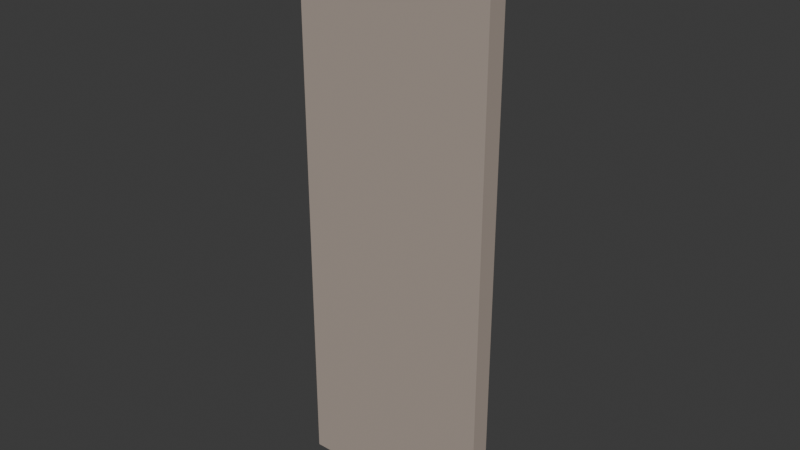 # Source: PAREDE_ESPELHO_CORREDOR_v01.blend  (saved by Blender 4.2.66; exported with 4.5.12 LTS)
import bpy
from mathutils import Matrix  # noqa: F401  (used for matrix-valued properties, if any)

bpy.ops.wm.read_factory_settings(use_empty=True)
scene = bpy.context.scene
scene.name = 'Scene'

# ---- collections
col_parede_espelho_corredor_v01 = bpy.data.collections.new('PAREDE_ESPELHO_CORREDOR_v01'); scene.collection.children.link(col_parede_espelho_corredor_v01)

# ---- materials (node trees are filled in below, after node groups)
mat_polyroom_pbr = bpy.data.materials.new('Polyroom_PBR')

# ---- material node trees
mat_polyroom_pbr.use_nodes = True; mat_polyroom_pbr.node_tree.nodes.clear()
_N = mat_polyroom_pbr.node_tree.nodes; _L = mat_polyroom_pbr.node_tree.links
n0 = _N.new('ShaderNodeOutputMaterial'); n0.name = 'Material Output'; n0.location = (300, 0)
n1 = _N.new('ShaderNodeBsdfPrincipled'); n1.name = 'Principled BSDF'; n1.location = (0, 0)
n1.inputs[2].default_value = 0.8
n2 = _N.new('ShaderNodeVertexColor'); n2.name = 'Color Attribute'; n2.location = (-300, 0)
n2.layer_name = 'Color'
_L.new(n2.outputs[0], n1.inputs[0])
_L.new(n1.outputs[0], n0.inputs[0])
n0.is_active_output = True

# ---- world
world_world = bpy.data.worlds.new('World'); scene.world = world_world
world_world.use_nodes = True; world_world.node_tree.nodes.clear()
_N = world_world.node_tree.nodes; _L = world_world.node_tree.links
n0 = _N.new('ShaderNodeOutputWorld'); n0.name = 'World Output'; n0.location = (300, 300)
n1 = _N.new('ShaderNodeBackground'); n1.name = 'Background'; n1.location = (10, 300)
n1.inputs[0].default_value = (0.05088, 0.05088, 0.05088, 1.0)
_L.new(n1.outputs[0], n0.inputs[0])
n0.is_active_output = True
world_world.color = (0.05088, 0.05088, 0.05088)
world_world.sun_shadow_jitter_overblur = 0.0

# ---- meshes
me_parede_espelho_corredor_v01_mesh = bpy.data.meshes.new('PAREDE_ESPELHO_CORREDOR_v01_Mesh')
me_parede_espelho_corredor_v01_mesh.from_pydata([(-0.25, -0.03733, 0.0), (-0.25, -0.03733, 1.4), (-0.25, 0.01267, 0.0), (-0.25, 0.01267, 1.4), (0.25, -0.03733, 0.0), (0.25, -0.03733, 1.4), (0.25, 0.01267, 0.0), (0.25, 0.01267, 1.4), (-0.2, -0.03583, 0.05), (-0.2, -0.03583, 1.35), (-0.2, 0.01917, 0.05), (-0.2, 0.01917, 1.35), (0.2, -0.03583, 0.05), (0.2, -0.03583, 1.35), (0.2, 0.01917, 0.05), (0.2, 0.01917, 1.35), (-0.27, -0.03733, 1.395), (-0.27, -0.03733, 1.445), (-0.27, 0.03267, 1.395), (-0.27, 0.03267, 1.445), (0.27, -0.03733, 1.395), (0.27, -0.03733, 1.445), (0.27, 0.03267, 1.395), (0.27, 0.03267, 1.445), (0.0, 0.01267, 0.76), (0.0, 0.002667, 0.76), (0.03, 0.01267, 0.752), (0.03, 0.002667, 0.752), (0.05196, 0.01267, 0.73), (0.05196, 0.002667, 0.73), (0.06, 0.01267, 0.7), (0.06, 0.002667, 0.7), (0.05196, 0.01267, 0.67), (0.05196, 0.002667, 0.67), (0.03, 0.01267, 0.648), (0.03, 0.002667, 0.648), (0.0, 0.01267, 0.64), (0.0, 0.002667, 0.64), (-0.03, 0.01267, 0.648), (-0.03, 0.002667, 0.648), (-0.05196, 0.01267, 0.67), (-0.05196, 0.002667, 0.67), (-0.06, 0.01267, 0.7), (-0.06, 0.002667, 0.7), (-0.05196, 0.01267, 0.73), (-0.05196, 0.002667, 0.73), (-0.03, 0.01267, 0.752), (-0.03, 0.002667, 0.752)], [], [(0, 1, 3, 2), (2, 3, 7, 6), (6, 7, 5, 4), (4, 5, 1, 0), (2, 6, 4, 0), (7, 3, 1, 5), (8, 9, 11, 10), (10, 11, 15, 14), (14, 15, 13, 12), (12, 13, 9, 8), (10, 14, 12, 8), (15, 11, 9, 13), (16, 17, 19, 18), (18, 19, 23, 22), (22, 23, 21, 20), (20, 21, 17, 16), (18, 22, 20, 16), (23, 19, 17, 21), (24, 25, 27, 26), (26, 27, 29, 28), (28, 29, 31, 30), (30, 31, 33, 32), (32, 33, 35, 34), (34, 35, 37, 36), (36, 37, 39, 38), (38, 39, 41, 40), (40, 41, 43, 42), (42, 43, 45, 44), (27, 25, 47, 45, 43, 41, 39, 37, 35, 33, 31, 29), (44, 45, 47, 46), (46, 47, 25, 24), (24, 26, 28, 30, 32, 34, 36, 38, 40, 42, 44, 46)])
_uv = me_parede_espelho_corredor_v01_mesh.uv_layers.new(name='UVMap')
_uv.uv.foreach_set('vector', [0.8666, 0.6415, 0.8666, 0.005428, 0.8893, 0.005428, 0.8893, 0.6415, 0.005428, 0.6415, 0.005428, 0.005428, 0.2326, 0.005428, 0.2326, 0.6415, 0.9002, 0.6415, 0.9002, 0.005428, 0.9229, 0.005428, 0.9229, 0.6415, 0.2434, 0.6415, 0.2434, 0.005428, 0.4706, 0.005428, 0.4706, 0.6415, 0.6566, 0.6069, 0.6566, 0.834, 0.6339, 0.834, 0.6339, 0.6069, 0.6902, 0.6069, 0.6902, 0.834, 0.6675, 0.834, 0.6675, 0.6069, 0.9337, 0.596, 0.9337, 0.005428, 0.9587, 0.005428, 0.9587, 0.596, 0.4814, 0.596, 0.4814, 0.005428, 0.6632, 0.005428, 0.6632, 0.596, 0.9696, 0.596, 0.9696, 0.005428, 0.9946, 0.005428, 0.9946, 0.596, 0.674, 0.596, 0.674, 0.005428, 0.8557, 0.005428, 0.8557, 0.596, 0.726, 0.6069, 0.726, 0.7886, 0.701, 0.7886, 0.701, 0.6069, 0.7619, 0.6069, 0.7619, 0.7886, 0.7369, 0.7886, 0.7369, 0.6069, 0.1552, 0.6841, 0.1325, 0.6841, 0.1325, 0.6523, 0.1552, 0.6523, 0.5895, 0.8522, 0.5668, 0.8522, 0.5668, 0.6069, 0.5895, 0.6069, 0.1887, 0.6841, 0.166, 0.6841, 0.166, 0.6523, 0.1887, 0.6523, 0.623, 0.8522, 0.6003, 0.8522, 0.6003, 0.6069, 0.623, 0.6069, 0.5132, 0.6069, 0.5132, 0.8522, 0.4814, 0.8522, 0.4814, 0.6069, 0.5559, 0.6069, 0.5559, 0.8522, 0.5241, 0.8522, 0.5241, 0.6069, 0.1996, 0.6759, 0.2041, 0.6759, 0.2041, 0.6895, 0.1996, 0.6895, 0.1996, 0.6895, 0.2041, 0.6895, 0.2041, 0.6995, 0.1996, 0.6995, 0.2434, 0.6523, 0.248, 0.6523, 0.248, 0.6659, 0.2434, 0.6659, 0.2434, 0.6659, 0.248, 0.6659, 0.248, 0.6796, 0.2434, 0.6796, 0.2195, 0.6995, 0.215, 0.6995, 0.215, 0.6895, 0.2195, 0.6895, 0.2195, 0.6895, 0.215, 0.6895, 0.215, 0.6759, 0.2195, 0.6759, 0.2195, 0.6759, 0.215, 0.6759, 0.215, 0.6623, 0.2195, 0.6623, 0.2195, 0.6623, 0.215, 0.6623, 0.215, 0.6523, 0.2195, 0.6523, 0.2634, 0.6796, 0.2588, 0.6796, 0.2588, 0.6659, 0.2634, 0.6659, 0.2634, 0.6659, 0.2588, 0.6659, 0.2588, 0.6523, 0.2634, 0.6523, 0.0247, 0.6523, 0.03881, 0.6523, 0.05103, 0.6594, 0.05809, 0.6716, 0.05809, 0.6857, 0.05103, 0.6979, 0.03881, 0.705, 0.0247, 0.705, 0.01248, 0.6979, 0.005428, 0.6857, 0.005428, 0.6716, 0.01248, 0.6594, 0.1996, 0.6523, 0.2041, 0.6523, 0.2041, 0.6623, 0.1996, 0.6623, 0.1996, 0.6623, 0.2041, 0.6623, 0.2041, 0.6759, 0.1996, 0.6759, 0.1023, 0.6523, 0.1145, 0.6594, 0.1216, 0.6716, 0.1216, 0.6857, 0.1145, 0.6979, 0.1023, 0.705, 0.08822, 0.705, 0.076, 0.6979, 0.06894, 0.6857, 0.06894, 0.6716, 0.076, 0.6594, 0.08822, 0.6523])
_ca = me_parede_espelho_corredor_v01_mesh.color_attributes.new('Color', 'FLOAT_COLOR', 'POINT')
_ca.data.foreach_set('color', [0.42, 0.35, 0.3, 1.0, 0.42, 0.35, 0.3, 1.0, 0.42, 0.35, 0.3, 1.0, 0.42, 0.35, 0.3, 1.0, 0.42, 0.35, 0.3, 1.0, 0.42, 0.35, 0.3, 1.0, 0.42, 0.35, 0.3, 1.0, 0.42, 0.35, 0.3, 1.0, 0.75, 0.82, 0.85, 1.0, 0.75, 0.82, 0.85, 1.0, 0.75, 0.82, 0.85, 1.0, 0.75, 0.82, 0.85, 1.0, 0.75, 0.82, 0.85, 1.0, 0.75, 0.82, 0.85, 1.0, 0.75, 0.82, 0.85, 1.0, 0.75, 0.82, 0.85, 1.0, 0.3, 0.3, 0.33, 1.0, 0.3, 0.3, 0.33, 1.0, 0.3, 0.3, 0.33, 1.0, 0.3, 0.3, 0.33, 1.0, 0.3, 0.3, 0.33, 1.0, 0.3, 0.3, 0.33, 1.0, 0.3, 0.3, 0.33, 1.0, 0.3, 0.3, 0.33, 1.0, 0.9, 0.9, 0.92, 1.0, 0.9, 0.9, 0.92, 1.0, 0.9, 0.9, 0.92, 1.0, 0.9, 0.9, 0.92, 1.0, 0.9, 0.9, 0.92, 1.0, 0.9, 0.9, 0.92, 1.0, 0.9, 0.9, 0.92, 1.0, 0.9, 0.9, 0.92, 1.0, 0.9, 0.9, 0.92, 1.0, 0.9, 0.9, 0.92, 1.0, 0.9, 0.9, 0.92, 1.0, 0.9, 0.9, 0.92, 1.0, 0.9, 0.9, 0.92, 1.0, 0.9, 0.9, 0.92, 1.0, 0.9, 0.9, 0.92, 1.0, 0.9, 0.9, 0.92, 1.0, 0.9, 0.9, 0.92, 1.0, 0.9, 0.9, 0.92, 1.0, 0.9, 0.9, 0.92, 1.0, 0.9, 0.9, 0.92, 1.0, 0.9, 0.9, 0.92, 1.0, 0.9, 0.9, 0.92, 1.0, 0.9, 0.9, 0.92, 1.0, 0.9, 0.9, 0.92, 1.0])
me_parede_espelho_corredor_v01_mesh.materials.append(mat_polyroom_pbr)
me_parede_espelho_corredor_v01_mesh.update()

# ---- objects
ob_parede_espelho_corredor_v01 = bpy.data.objects.new('PAREDE_ESPELHO_CORREDOR_v01', me_parede_espelho_corredor_v01_mesh)

# ---- transforms, parenting, visibility, modifiers, constraints
ob_parede_espelho_corredor_v01.location = (0.0, 0.0, 0.0)

# ---- collection membership
col_parede_espelho_corredor_v01.objects.link(ob_parede_espelho_corredor_v01)

# ---- scene / render settings (as saved in the file)
scene.frame_start = 1; scene.frame_end = 250; scene.frame_set(1)
scene.render.engine = 'BLENDER_EEVEE_NEXT'
bpy.context.view_layer.update()

# ---- added for rendering (the .blend has no active camera and no usable light): camera, sun
cam_auto = bpy.data.cameras.new('AutoCamera')
cam_auto.lens = 50.0
cam_auto.sensor_width = 36.0
cam_auto.clip_end = 1000.0
ob_auto_camera = bpy.data.objects.new('AutoCamera', cam_auto)
scene.collection.objects.link(ob_auto_camera)
ob_auto_camera.location = (1.42872, -1.7168, 1.86548)
ob_auto_camera.rotation_euler = (1.09748, -7.21219e-08, 0.694738)
scene.camera = ob_auto_camera
light_auto_sun = bpy.data.lights.new('AutoSun', 'SUN')
light_auto_sun.energy = 3.0
light_auto_sun.angle = 0.0523599
ob_auto_sun = bpy.data.objects.new('AutoSun', light_auto_sun)
scene.collection.objects.link(ob_auto_sun)
ob_auto_sun.rotation_euler = (0.872665, 0.174533, 0.523599)
bpy.context.view_layer.update()
